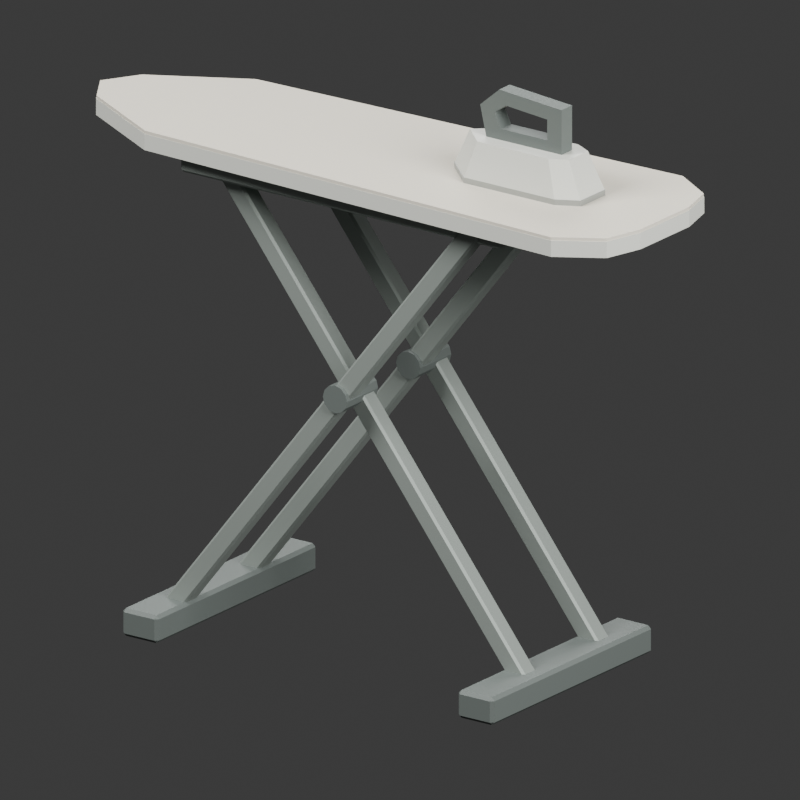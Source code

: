 # Source: source.blend  (saved by Blender 4.3.34; exported with 4.5.12 LTS)
import bpy
from mathutils import Matrix  # noqa: F401  (used for matrix-valued properties, if any)

bpy.ops.wm.read_factory_settings(use_empty=True)
scene = bpy.context.scene
scene.name = 'Scene'

# ---- collections
col_collection = bpy.data.collections.new('Collection'); scene.collection.children.link(col_collection)

# ---- materials (node trees are filled in below, after node groups)
mat_warm_pale_iron_shell = bpy.data.materials.new('Warm pale iron shell')
mat_warm_pale_iron_shell.diffuse_color = (0.64, 0.65, 0.59, 1.0)
mat_plain_warm_cloth_cover = bpy.data.materials.new('Plain warm cloth cover')
mat_plain_warm_cloth_cover.diffuse_color = (0.68, 0.64, 0.54, 1.0)
mat_iron_sole_metal = bpy.data.materials.new('Iron sole metal')
mat_iron_sole_metal.diffuse_color = (0.38, 0.4, 0.39, 1.0)
mat_dark_handle_and_feet = bpy.data.materials.new('Dark handle and feet')
mat_dark_handle_and_feet.diffuse_color = (0.12, 0.14, 0.13, 1.0)
mat_muted_structural_steel = bpy.data.materials.new('Muted structural steel')
mat_muted_structural_steel.diffuse_color = (0.32, 0.36, 0.33, 1.0)

# ---- material node trees
mat_warm_pale_iron_shell.use_nodes = True; mat_warm_pale_iron_shell.node_tree.nodes.clear()
_N = mat_warm_pale_iron_shell.node_tree.nodes; _L = mat_warm_pale_iron_shell.node_tree.links
n0 = _N.new('ShaderNodeBsdfPrincipled'); n0.name = 'Principled BSDF'; n0.location = (10, 300)
n0.inputs[0].default_value = (0.64, 0.65, 0.59, 1.0)
n0.inputs[2].default_value = 0.52
n1 = _N.new('ShaderNodeOutputMaterial'); n1.name = 'Material Output'; n1.location = (300, 300)
_L.new(n0.outputs[0], n1.inputs[0])
n1.is_active_output = True
mat_plain_warm_cloth_cover.use_nodes = True; mat_plain_warm_cloth_cover.node_tree.nodes.clear()
_N = mat_plain_warm_cloth_cover.node_tree.nodes; _L = mat_plain_warm_cloth_cover.node_tree.links
n0 = _N.new('ShaderNodeBsdfPrincipled'); n0.name = 'Principled BSDF'; n0.location = (10, 300)
n0.inputs[0].default_value = (0.68, 0.64, 0.54, 1.0)
n0.inputs[2].default_value = 0.9
n1 = _N.new('ShaderNodeOutputMaterial'); n1.name = 'Material Output'; n1.location = (300, 300)
_L.new(n0.outputs[0], n1.inputs[0])
n1.is_active_output = True
mat_iron_sole_metal.use_nodes = True; mat_iron_sole_metal.node_tree.nodes.clear()
_N = mat_iron_sole_metal.node_tree.nodes; _L = mat_iron_sole_metal.node_tree.links
n0 = _N.new('ShaderNodeBsdfPrincipled'); n0.name = 'Principled BSDF'; n0.location = (10, 300)
n0.inputs[0].default_value = (0.38, 0.4, 0.39, 1.0)
n0.inputs[1].default_value = 0.65
n0.inputs[2].default_value = 0.3
n1 = _N.new('ShaderNodeOutputMaterial'); n1.name = 'Material Output'; n1.location = (300, 300)
_L.new(n0.outputs[0], n1.inputs[0])
n1.is_active_output = True
mat_dark_handle_and_feet.use_nodes = True; mat_dark_handle_and_feet.node_tree.nodes.clear()
_N = mat_dark_handle_and_feet.node_tree.nodes; _L = mat_dark_handle_and_feet.node_tree.links
n0 = _N.new('ShaderNodeBsdfPrincipled'); n0.name = 'Principled BSDF'; n0.location = (10, 300)
n0.inputs[0].default_value = (0.12, 0.14, 0.13, 1.0)
n0.inputs[2].default_value = 0.65
n1 = _N.new('ShaderNodeOutputMaterial'); n1.name = 'Material Output'; n1.location = (300, 300)
_L.new(n0.outputs[0], n1.inputs[0])
n1.is_active_output = True
mat_muted_structural_steel.use_nodes = True; mat_muted_structural_steel.node_tree.nodes.clear()
_N = mat_muted_structural_steel.node_tree.nodes; _L = mat_muted_structural_steel.node_tree.links
n0 = _N.new('ShaderNodeBsdfPrincipled'); n0.name = 'Principled BSDF'; n0.location = (10, 300)
n0.inputs[0].default_value = (0.32, 0.36, 0.33, 1.0)
n0.inputs[1].default_value = 0.35
n0.inputs[2].default_value = 0.52
n1 = _N.new('ShaderNodeOutputMaterial'); n1.name = 'Material Output'; n1.location = (300, 300)
_L.new(n0.outputs[0], n1.inputs[0])
n1.is_active_output = True

# ---- world
world_world = bpy.data.worlds.new('World'); scene.world = world_world
world_world.use_nodes = True; world_world.node_tree.nodes.clear()
_N = world_world.node_tree.nodes; _L = world_world.node_tree.links
n0 = _N.new('ShaderNodeOutputWorld'); n0.name = 'World Output'; n0.location = (300, 300)
n1 = _N.new('ShaderNodeBackground'); n1.name = 'Background'; n1.location = (10, 300)
n1.inputs[0].default_value = (0.05088, 0.05088, 0.05088, 1.0)
_L.new(n1.outputs[0], n0.inputs[0])
n0.is_active_output = True
world_world.color = (0.3, 0.3, 0.3)
world_world.sun_shadow_jitter_overblur = 0.0

# ---- cameras
cam_camera_001 = bpy.data.cameras.new('Camera.001')
cam_camera_001.type = 'ORTHO'
cam_camera_001.ortho_scale = 1.35

# ---- lights
light_area = bpy.data.lights.new('Area', 'AREA')
light_area.energy = 700.0
light_area.shape = 'DISK'
light_area.size = 4.0
light_area.size_y = 1.0
light_area_001 = bpy.data.lights.new('Area.001', 'AREA')
light_area_001.energy = 350.0
light_area_001.shape = 'DISK'
light_area_001.size = 3.0
light_area_001.size_y = 1.0
light_area_002 = bpy.data.lights.new('Area.002', 'AREA')
light_area_002.energy = 300.0
light_area_002.shape = 'DISK'
light_area_002.size = 4.0
light_area_002.size_y = 1.0

# ---- meshes
me_continuous_tapered_ironing_deck = bpy.data.meshes.new('Continuous tapered ironing deck')
me_continuous_tapered_ironing_deck.from_pydata([(-0.6, 0.0, 0.85), (-0.56, -0.065, 0.85), (-0.39, -0.16, 0.85), (0.48, -0.19, 0.85), (0.56, -0.14, 0.85), (0.58, -0.07, 0.85), (0.58, 0.07, 0.85), (0.56, 0.14, 0.85), (0.48, 0.19, 0.85), (-0.39, 0.16, 0.85), (-0.56, 0.065, 0.85), (-0.6, 0.0, 0.879), (-0.56, -0.065, 0.879), (-0.39, -0.16, 0.879), (0.48, -0.19, 0.879), (0.56, -0.14, 0.879), (0.58, -0.07, 0.879), (0.58, 0.07, 0.879), (0.56, 0.14, 0.879), (0.48, 0.19, 0.879), (-0.39, 0.16, 0.879), (-0.56, 0.065, 0.879)], [], [(10, 9, 8, 7, 6, 5, 4, 3, 2, 1, 0), (11, 12, 13, 14, 15, 16, 17, 18, 19, 20, 21), (0, 1, 12, 11), (1, 2, 13, 12), (2, 3, 14, 13), (3, 4, 15, 14), (4, 5, 16, 15), (5, 6, 17, 16), (6, 7, 18, 17), (7, 8, 19, 18), (8, 9, 20, 19), (9, 10, 21, 20), (10, 0, 11, 21)])
me_continuous_tapered_ironing_deck.materials.append(mat_warm_pale_iron_shell)
me_continuous_tapered_ironing_deck.update()
me_thin_fixed_cloth_cover = bpy.data.meshes.new('Thin fixed cloth cover')
me_thin_fixed_cloth_cover.from_pydata([(-0.5988, 0.0, 0.876), (-0.5589, -0.06487, 0.876), (-0.3892, -0.1597, 0.876), (0.479, -0.1896, 0.876), (0.5589, -0.1397, 0.876), (0.5788, -0.06986, 0.876), (0.5788, 0.06986, 0.876), (0.5589, 0.1397, 0.876), (0.479, 0.1896, 0.876), (-0.3892, 0.1597, 0.876), (-0.5589, 0.06487, 0.876), (-0.5988, 0.0, 0.885), (-0.5589, -0.06487, 0.885), (-0.3892, -0.1597, 0.885), (0.479, -0.1896, 0.885), (0.5589, -0.1397, 0.885), (0.5788, -0.06986, 0.885), (0.5788, 0.06986, 0.885), (0.5589, 0.1397, 0.885), (0.479, 0.1896, 0.885), (-0.3892, 0.1597, 0.885), (-0.5589, 0.06487, 0.885)], [], [(10, 9, 8, 7, 6, 5, 4, 3, 2, 1, 0), (11, 12, 13, 14, 15, 16, 17, 18, 19, 20, 21), (0, 1, 12, 11), (1, 2, 13, 12), (2, 3, 14, 13), (3, 4, 15, 14), (4, 5, 16, 15), (5, 6, 17, 16), (6, 7, 18, 17), (7, 8, 19, 18), (8, 9, 20, 19), (9, 10, 21, 20), (10, 0, 11, 21)])
me_thin_fixed_cloth_cover.materials.append(mat_plain_warm_cloth_cover)
me_thin_fixed_cloth_cover.update()
me_iron_sole_plate = bpy.data.meshes.new('Iron sole plate')
me_iron_sole_plate.from_pydata([(0.14, 0.0, 0.885), (0.2, -0.056, 0.885), (0.39, -0.056, 0.885), (0.43, -0.035, 0.885), (0.43, 0.035, 0.885), (0.39, 0.056, 0.885), (0.2, 0.056, 0.885), (0.14, 0.0, 0.895), (0.2, -0.056, 0.895), (0.39, -0.056, 0.895), (0.43, -0.035, 0.895), (0.43, 0.035, 0.895), (0.39, 0.056, 0.895), (0.2, 0.056, 0.895)], [], [(6, 5, 4, 3, 2, 1, 0), (7, 8, 9, 10, 11, 12, 13), (0, 1, 8, 7), (1, 2, 9, 8), (2, 3, 10, 9), (3, 4, 11, 10), (4, 5, 12, 11), (5, 6, 13, 12), (6, 0, 7, 13)])
me_iron_sole_plate.materials.append(mat_iron_sole_metal)
me_iron_sole_plate.update()
me_tapered_iron_shell = bpy.data.meshes.new('Tapered iron shell')
me_tapered_iron_shell.from_pydata([(0.14, 0.0, 0.892), (0.2, -0.056, 0.892), (0.39, -0.056, 0.892), (0.43, -0.035, 0.892), (0.43, 0.035, 0.892), (0.39, 0.056, 0.892), (0.2, 0.056, 0.892), (0.173, 0.0, 0.96), (0.2198, -0.04368, 0.96), (0.368, -0.04368, 0.96), (0.3992, -0.0273, 0.96), (0.3992, 0.0273, 0.96), (0.368, 0.04368, 0.96), (0.2198, 0.04368, 0.96)], [], [(6, 5, 4, 3, 2, 1, 0), (7, 8, 9, 10, 11, 12, 13), (0, 1, 8, 7), (1, 2, 9, 8), (2, 3, 10, 9), (3, 4, 11, 10), (4, 5, 12, 11), (5, 6, 13, 12), (6, 0, 7, 13)])
me_tapered_iron_shell.materials.append(mat_warm_pale_iron_shell)
me_tapered_iron_shell.update()
me_iron_handle_with_true_through_opening = bpy.data.meshes.new('Iron handle with true through opening')
me_iron_handle_with_true_through_opening.from_pydata([(0.22, -0.015, 0.95), (0.375, -0.015, 0.95), (0.375, -0.015, 1.04), (0.245, -0.015, 1.05), (0.205, -0.015, 1.015), (0.22, 0.015, 0.95), (0.375, 0.015, 0.95), (0.375, 0.015, 1.04), (0.245, 0.015, 1.05), (0.205, 0.015, 1.015), (0.248, 0.015, 0.98), (0.345, 0.015, 0.98), (0.345, 0.015, 1.017), (0.259, 0.015, 1.024), (0.235, 0.015, 1.007), (0.248, -0.015, 0.98), (0.345, -0.015, 0.98), (0.345, -0.015, 1.017), (0.259, -0.015, 1.024), (0.235, -0.015, 1.007)], [], [(0, 5, 6, 1), (1, 6, 7, 2), (2, 7, 8, 3), (3, 8, 9, 4), (4, 9, 5, 0), (5, 10, 11, 6), (6, 11, 12, 7), (7, 12, 13, 8), (8, 13, 14, 9), (9, 14, 10, 5), (10, 15, 16, 11), (11, 16, 17, 12), (12, 17, 18, 13), (13, 18, 19, 14), (14, 19, 15, 10), (15, 0, 1, 16), (16, 1, 2, 17), (17, 2, 3, 18), (18, 3, 4, 19), (19, 4, 0, 15)])
me_iron_handle_with_true_through_opening.materials.append(mat_dark_handle_and_feet)
me_iron_handle_with_true_through_opening.update()
me_cube_001 = bpy.data.meshes.new('Cube.001')
me_cube_001.from_pydata([(-0.0315, -0.224, -0.025), (-0.0315, -0.23, -0.019), (-0.0375, -0.224, -0.019), (-0.0315, -0.23, 0.019), (-0.0315, -0.224, 0.025), (-0.0375, -0.224, 0.019), (-0.0315, 0.224, -0.025), (-0.0375, 0.224, -0.019), (-0.0315, 0.23, -0.019), (-0.0315, 0.224, 0.025), (-0.0315, 0.23, 0.019), (-0.0375, 0.224, 0.019), (0.0315, -0.224, -0.025), (0.0375, -0.224, -0.019), (0.0315, -0.23, -0.019), (0.0315, -0.224, 0.025), (0.0315, -0.23, 0.019), (0.0375, -0.224, 0.019), (0.0315, 0.224, -0.025), (0.0315, 0.23, -0.019), (0.0375, 0.224, -0.019), (0.0315, 0.224, 0.025), (0.0375, 0.224, 0.019), (0.0315, 0.23, 0.019)], [], [(14, 16, 3, 1), (20, 22, 17, 13), (21, 9, 4, 15), (2, 5, 11, 7), (8, 10, 23, 19), (0, 1, 2), (3, 4, 5), (6, 7, 8), (9, 10, 11), (12, 13, 14), (15, 16, 17), (18, 19, 20), (21, 22, 23), (6, 0, 2, 7), (1, 3, 5, 2), (4, 9, 11, 5), (10, 8, 7, 11), (18, 6, 8, 19), (9, 21, 23, 10), (22, 20, 19, 23), (12, 18, 20, 13), (21, 15, 17, 22), (16, 14, 13, 17), (0, 12, 14, 1), (15, 4, 3, 16), (6, 18, 12, 0)])
_uv = me_cube_001.uv_layers.new(name='UVMap')
_uv.uv.foreach_set('vector', [0.405, 0.77, 0.595, 0.77, 0.595, 0.98, 0.405, 0.98, 0.405, 0.5033, 0.595, 0.5033, 0.595, 0.7467, 0.405, 0.7467, 0.645, 0.5033, 0.855, 0.5033, 0.855, 0.7467, 0.645, 0.7467, 0.405, 0.003261, 0.595, 0.003261, 0.595, 0.2467, 0.405, 0.2467, 0.405, 0.27, 0.595, 0.27, 0.595, 0.48, 0.405, 0.48, 0.145, 0.7467, 0.145, 0.75, 0.125, 0.7467, 0.595, 0.98, 0.625, 0.98, 0.595, 1.0, 0.145, 0.5033, 0.125, 0.5033, 0.145, 0.5, 0.625, 0.27, 0.595, 0.27, 0.595, 0.25, 0.355, 0.7467, 0.375, 0.7467, 0.355, 0.75, 0.625, 0.77, 0.595, 0.77, 0.595, 0.75, 0.355, 0.5033, 0.355, 0.5, 0.375, 0.5033, 0.625, 0.5033, 0.595, 0.5033, 0.595, 0.5, 0.145, 0.5033, 0.145, 0.7467, 0.125, 0.7467, 0.125, 0.5033, 0.405, 0.0, 0.595, 0.0, 0.595, 0.003261, 0.405, 0.003261, 0.625, 0.003261, 0.625, 0.2467, 0.595, 0.2467, 0.595, 0.003261, 0.595, 0.27, 0.405, 0.27, 0.405, 0.2467, 0.595, 0.2467, 0.355, 0.5033, 0.145, 0.5033, 0.145, 0.5, 0.355, 0.5, 0.625, 0.27, 0.625, 0.48, 0.595, 0.48, 0.595, 0.27, 0.595, 0.5033, 0.405, 0.5033, 0.405, 0.48, 0.595, 0.48, 0.355, 0.7467, 0.355, 0.5033, 0.405, 0.5033, 0.405, 0.7467, 0.645, 0.5033, 0.645, 0.7467, 0.595, 0.7467, 0.595, 0.5033, 0.595, 0.77, 0.405, 0.77, 0.405, 0.7467, 0.595, 0.7467, 0.145, 0.7467, 0.355, 0.7467, 0.355, 0.75, 0.145, 0.75, 0.625, 0.77, 0.625, 0.98, 0.595, 0.98, 0.595, 0.77, 0.145, 0.5033, 0.355, 0.5033, 0.355, 0.7467, 0.145, 0.7467])
me_cube_001.materials.append(mat_dark_handle_and_feet)
me_cube_001.update()
me_cube_002 = bpy.data.meshes.new('Cube.002')
me_cube_002.from_pydata([(-0.0315, -0.224, -0.025), (-0.0315, -0.23, -0.019), (-0.0375, -0.224, -0.019), (-0.0315, -0.23, 0.019), (-0.0315, -0.224, 0.025), (-0.0375, -0.224, 0.019), (-0.0315, 0.224, -0.025), (-0.0375, 0.224, -0.019), (-0.0315, 0.23, -0.019), (-0.0315, 0.224, 0.025), (-0.0315, 0.23, 0.019), (-0.0375, 0.224, 0.019), (0.0315, -0.224, -0.025), (0.0375, -0.224, -0.019), (0.0315, -0.23, -0.019), (0.0315, -0.224, 0.025), (0.0315, -0.23, 0.019), (0.0375, -0.224, 0.019), (0.0315, 0.224, -0.025), (0.0315, 0.23, -0.019), (0.0375, 0.224, -0.019), (0.0315, 0.224, 0.025), (0.0375, 0.224, 0.019), (0.0315, 0.23, 0.019)], [], [(14, 16, 3, 1), (20, 22, 17, 13), (21, 9, 4, 15), (2, 5, 11, 7), (8, 10, 23, 19), (0, 1, 2), (3, 4, 5), (6, 7, 8), (9, 10, 11), (12, 13, 14), (15, 16, 17), (18, 19, 20), (21, 22, 23), (6, 0, 2, 7), (1, 3, 5, 2), (4, 9, 11, 5), (10, 8, 7, 11), (18, 6, 8, 19), (9, 21, 23, 10), (22, 20, 19, 23), (12, 18, 20, 13), (21, 15, 17, 22), (16, 14, 13, 17), (0, 12, 14, 1), (15, 4, 3, 16), (6, 18, 12, 0)])
_uv = me_cube_002.uv_layers.new(name='UVMap')
_uv.uv.foreach_set('vector', [0.405, 0.77, 0.595, 0.77, 0.595, 0.98, 0.405, 0.98, 0.405, 0.5033, 0.595, 0.5033, 0.595, 0.7467, 0.405, 0.7467, 0.645, 0.5033, 0.855, 0.5033, 0.855, 0.7467, 0.645, 0.7467, 0.405, 0.003261, 0.595, 0.003261, 0.595, 0.2467, 0.405, 0.2467, 0.405, 0.27, 0.595, 0.27, 0.595, 0.48, 0.405, 0.48, 0.145, 0.7467, 0.145, 0.75, 0.125, 0.7467, 0.595, 0.98, 0.625, 0.98, 0.595, 1.0, 0.145, 0.5033, 0.125, 0.5033, 0.145, 0.5, 0.625, 0.27, 0.595, 0.27, 0.595, 0.25, 0.355, 0.7467, 0.375, 0.7467, 0.355, 0.75, 0.625, 0.77, 0.595, 0.77, 0.595, 0.75, 0.355, 0.5033, 0.355, 0.5, 0.375, 0.5033, 0.625, 0.5033, 0.595, 0.5033, 0.595, 0.5, 0.145, 0.5033, 0.145, 0.7467, 0.125, 0.7467, 0.125, 0.5033, 0.405, 0.0, 0.595, 0.0, 0.595, 0.003261, 0.405, 0.003261, 0.625, 0.003261, 0.625, 0.2467, 0.595, 0.2467, 0.595, 0.003261, 0.595, 0.27, 0.405, 0.27, 0.405, 0.2467, 0.595, 0.2467, 0.355, 0.5033, 0.145, 0.5033, 0.145, 0.5, 0.355, 0.5, 0.625, 0.27, 0.625, 0.48, 0.595, 0.48, 0.595, 0.27, 0.595, 0.5033, 0.405, 0.5033, 0.405, 0.48, 0.595, 0.48, 0.355, 0.7467, 0.355, 0.5033, 0.405, 0.5033, 0.405, 0.7467, 0.645, 0.5033, 0.645, 0.7467, 0.595, 0.7467, 0.595, 0.5033, 0.595, 0.77, 0.405, 0.77, 0.405, 0.7467, 0.595, 0.7467, 0.145, 0.7467, 0.355, 0.7467, 0.355, 0.75, 0.145, 0.75, 0.625, 0.77, 0.625, 0.98, 0.595, 0.98, 0.595, 0.77, 0.145, 0.5033, 0.355, 0.5033, 0.355, 0.7467, 0.145, 0.7467])
me_cube_002.materials.append(mat_dark_handle_and_feet)
me_cube_002.update()
me_cube_003 = bpy.data.meshes.new('Cube.003')
me_cube_003.from_pydata([(-0.3044, -0.0135, -0.4108), (-0.2988, -0.0135, -0.4101), (-0.3019, -0.0175, -0.4077), (0.3263, -0.0135, 0.3886), (0.3256, -0.0135, 0.3942), (0.3232, -0.0175, 0.391), (-0.3256, -0.0135, -0.3942), (-0.3232, -0.0175, -0.391), (-0.3263, -0.0135, -0.3886), (0.3044, -0.0135, 0.4108), (0.2988, -0.0135, 0.4101), (0.3019, -0.0175, 0.4077), (-0.3044, 0.0135, -0.4108), (-0.3019, 0.0175, -0.4077), (-0.2988, 0.0135, -0.4101), (0.3256, 0.0135, 0.3942), (0.3263, 0.0135, 0.3886), (0.3232, 0.0175, 0.391), (-0.3256, 0.0135, -0.3942), (-0.3263, 0.0135, -0.3886), (-0.3232, 0.0175, -0.391), (0.3044, 0.0135, 0.4108), (0.3019, 0.0175, 0.4077), (0.2988, 0.0135, 0.4101)], [], [(14, 16, 3, 1), (20, 22, 17, 13), (21, 9, 4, 15), (2, 5, 11, 7), (8, 10, 23, 19), (0, 1, 2), (3, 4, 5), (6, 7, 8), (9, 10, 11), (12, 13, 14), (15, 16, 17), (18, 19, 20), (21, 22, 23), (6, 0, 2, 7), (1, 3, 5, 2), (4, 9, 11, 5), (10, 8, 7, 11), (18, 6, 8, 19), (9, 21, 23, 10), (22, 20, 19, 23), (12, 18, 20, 13), (21, 15, 17, 22), (16, 14, 13, 17), (0, 12, 14, 1), (15, 4, 3, 16), (6, 18, 12, 0)])
_uv = me_cube_003.uv_layers.new(name='UVMap')
_uv.uv.foreach_set('vector', [0.376, 0.7786, 0.624, 0.7786, 0.624, 0.9714, 0.376, 0.9714, 0.376, 0.5286, 0.624, 0.5286, 0.624, 0.7214, 0.376, 0.7214, 0.6536, 0.5286, 0.8464, 0.5286, 0.8464, 0.7214, 0.6536, 0.7214, 0.376, 0.02857, 0.624, 0.02857, 0.624, 0.2214, 0.376, 0.2214, 0.376, 0.2786, 0.624, 0.2786, 0.624, 0.4714, 0.376, 0.4714, 0.1536, 0.7214, 0.1536, 0.75, 0.125, 0.7214, 0.624, 0.9714, 0.625, 0.9714, 0.624, 1.0, 0.1536, 0.5286, 0.125, 0.5286, 0.1536, 0.5, 0.625, 0.2786, 0.624, 0.2786, 0.624, 0.25, 0.3464, 0.7214, 0.375, 0.7214, 0.3464, 0.75, 0.625, 0.7786, 0.624, 0.7786, 0.624, 0.75, 0.3464, 0.5286, 0.3464, 0.5, 0.375, 0.5286, 0.625, 0.5286, 0.624, 0.5286, 0.624, 0.5, 0.1536, 0.5286, 0.1536, 0.7214, 0.125, 0.7214, 0.125, 0.5286, 0.376, 0.0, 0.624, 0.0, 0.624, 0.02857, 0.376, 0.02857, 0.625, 0.02857, 0.625, 0.2214, 0.624, 0.2214, 0.624, 0.02857, 0.624, 0.2786, 0.376, 0.2786, 0.376, 0.2214, 0.624, 0.2214, 0.3464, 0.5286, 0.1536, 0.5286, 0.1536, 0.5, 0.3464, 0.5, 0.625, 0.2786, 0.625, 0.4714, 0.624, 0.4714, 0.624, 0.2786, 0.624, 0.5286, 0.376, 0.5286, 0.376, 0.4714, 0.624, 0.4714, 0.3464, 0.7214, 0.3464, 0.5286, 0.376, 0.5286, 0.376, 0.7214, 0.6536, 0.5286, 0.6536, 0.7214, 0.624, 0.7214, 0.624, 0.5286, 0.624, 0.7786, 0.376, 0.7786, 0.376, 0.7214, 0.624, 0.7214, 0.1536, 0.7214, 0.3464, 0.7214, 0.3464, 0.75, 0.1536, 0.75, 0.625, 0.7786, 0.625, 0.9714, 0.624, 0.9714, 0.624, 0.7786, 0.1536, 0.5286, 0.3464, 0.5286, 0.3464, 0.7214, 0.1536, 0.7214])
me_cube_003.materials.append(mat_muted_structural_steel)
me_cube_003.update()
me_cube_004 = bpy.data.meshes.new('Cube.004')
me_cube_004.from_pydata([(0.3044, 0.0135, -0.4108), (0.2988, 0.0135, -0.4101), (0.3019, 0.0175, -0.4077), (-0.3263, 0.0135, 0.3886), (-0.3256, 0.0135, 0.3942), (-0.3232, 0.0175, 0.391), (0.3256, 0.0135, -0.3942), (0.3232, 0.0175, -0.391), (0.3263, 0.0135, -0.3886), (-0.3044, 0.0135, 0.4108), (-0.2988, 0.0135, 0.4101), (-0.3019, 0.0175, 0.4077), (0.3044, -0.0135, -0.4108), (0.3019, -0.0175, -0.4077), (0.2988, -0.0135, -0.4101), (-0.3256, -0.0135, 0.3942), (-0.3263, -0.0135, 0.3886), (-0.3232, -0.0175, 0.391), (0.3256, -0.0135, -0.3942), (0.3263, -0.0135, -0.3886), (0.3232, -0.0175, -0.391), (-0.3044, -0.0135, 0.4108), (-0.3019, -0.0175, 0.4077), (-0.2988, -0.0135, 0.4101)], [], [(14, 16, 3, 1), (20, 22, 17, 13), (21, 9, 4, 15), (2, 5, 11, 7), (8, 10, 23, 19), (0, 1, 2), (3, 4, 5), (6, 7, 8), (9, 10, 11), (12, 13, 14), (15, 16, 17), (18, 19, 20), (21, 22, 23), (6, 0, 2, 7), (1, 3, 5, 2), (4, 9, 11, 5), (10, 8, 7, 11), (18, 6, 8, 19), (9, 21, 23, 10), (22, 20, 19, 23), (12, 18, 20, 13), (21, 15, 17, 22), (16, 14, 13, 17), (0, 12, 14, 1), (15, 4, 3, 16), (6, 18, 12, 0)])
_uv = me_cube_004.uv_layers.new(name='UVMap')
_uv.uv.foreach_set('vector', [0.376, 0.7786, 0.624, 0.7786, 0.624, 0.9714, 0.376, 0.9714, 0.376, 0.5286, 0.624, 0.5286, 0.624, 0.7214, 0.376, 0.7214, 0.6536, 0.5286, 0.8464, 0.5286, 0.8464, 0.7214, 0.6536, 0.7214, 0.376, 0.02857, 0.624, 0.02857, 0.624, 0.2214, 0.376, 0.2214, 0.376, 0.2786, 0.624, 0.2786, 0.624, 0.4714, 0.376, 0.4714, 0.1536, 0.7214, 0.1536, 0.75, 0.125, 0.7214, 0.624, 0.9714, 0.625, 0.9714, 0.624, 1.0, 0.1536, 0.5286, 0.125, 0.5286, 0.1536, 0.5, 0.625, 0.2786, 0.624, 0.2786, 0.624, 0.25, 0.3464, 0.7214, 0.375, 0.7214, 0.3464, 0.75, 0.625, 0.7786, 0.624, 0.7786, 0.624, 0.75, 0.3464, 0.5286, 0.3464, 0.5, 0.375, 0.5286, 0.625, 0.5286, 0.624, 0.5286, 0.624, 0.5, 0.1536, 0.5286, 0.1536, 0.7214, 0.125, 0.7214, 0.125, 0.5286, 0.376, 0.0, 0.624, 0.0, 0.624, 0.02857, 0.376, 0.02857, 0.625, 0.02857, 0.625, 0.2214, 0.624, 0.2214, 0.624, 0.02857, 0.624, 0.2786, 0.376, 0.2786, 0.376, 0.2214, 0.624, 0.2214, 0.3464, 0.5286, 0.1536, 0.5286, 0.1536, 0.5, 0.3464, 0.5, 0.625, 0.2786, 0.625, 0.4714, 0.624, 0.4714, 0.624, 0.2786, 0.624, 0.5286, 0.376, 0.5286, 0.376, 0.4714, 0.624, 0.4714, 0.3464, 0.7214, 0.3464, 0.5286, 0.376, 0.5286, 0.376, 0.7214, 0.6536, 0.5286, 0.6536, 0.7214, 0.624, 0.7214, 0.624, 0.5286, 0.624, 0.7786, 0.376, 0.7786, 0.376, 0.7214, 0.624, 0.7214, 0.1536, 0.7214, 0.3464, 0.7214, 0.3464, 0.75, 0.1536, 0.75, 0.625, 0.7786, 0.625, 0.9714, 0.624, 0.9714, 0.624, 0.7786, 0.1536, 0.5286, 0.3464, 0.5286, 0.3464, 0.7214, 0.1536, 0.7214])
me_cube_004.materials.append(mat_muted_structural_steel)
me_cube_004.update()
me_cube_005 = bpy.data.meshes.new('Cube.005')
me_cube_005.from_pydata([(-0.3044, -0.0135, -0.4108), (-0.2988, -0.0135, -0.4101), (-0.3019, -0.0175, -0.4077), (0.3263, -0.0135, 0.3886), (0.3256, -0.0135, 0.3942), (0.3232, -0.0175, 0.391), (-0.3256, -0.0135, -0.3942), (-0.3232, -0.0175, -0.391), (-0.3263, -0.0135, -0.3886), (0.3044, -0.0135, 0.4108), (0.2988, -0.0135, 0.4101), (0.3019, -0.0175, 0.4077), (-0.3044, 0.0135, -0.4108), (-0.3019, 0.0175, -0.4077), (-0.2988, 0.0135, -0.4101), (0.3256, 0.0135, 0.3942), (0.3263, 0.0135, 0.3886), (0.3232, 0.0175, 0.391), (-0.3256, 0.0135, -0.3942), (-0.3263, 0.0135, -0.3886), (-0.3232, 0.0175, -0.391), (0.3044, 0.0135, 0.4108), (0.3019, 0.0175, 0.4077), (0.2988, 0.0135, 0.4101)], [], [(14, 16, 3, 1), (20, 22, 17, 13), (21, 9, 4, 15), (2, 5, 11, 7), (8, 10, 23, 19), (0, 1, 2), (3, 4, 5), (6, 7, 8), (9, 10, 11), (12, 13, 14), (15, 16, 17), (18, 19, 20), (21, 22, 23), (6, 0, 2, 7), (1, 3, 5, 2), (4, 9, 11, 5), (10, 8, 7, 11), (18, 6, 8, 19), (9, 21, 23, 10), (22, 20, 19, 23), (12, 18, 20, 13), (21, 15, 17, 22), (16, 14, 13, 17), (0, 12, 14, 1), (15, 4, 3, 16), (6, 18, 12, 0)])
_uv = me_cube_005.uv_layers.new(name='UVMap')
_uv.uv.foreach_set('vector', [0.376, 0.7786, 0.624, 0.7786, 0.624, 0.9714, 0.376, 0.9714, 0.376, 0.5286, 0.624, 0.5286, 0.624, 0.7214, 0.376, 0.7214, 0.6536, 0.5286, 0.8464, 0.5286, 0.8464, 0.7214, 0.6536, 0.7214, 0.376, 0.02857, 0.624, 0.02857, 0.624, 0.2214, 0.376, 0.2214, 0.376, 0.2786, 0.624, 0.2786, 0.624, 0.4714, 0.376, 0.4714, 0.1536, 0.7214, 0.1536, 0.75, 0.125, 0.7214, 0.624, 0.9714, 0.625, 0.9714, 0.624, 1.0, 0.1536, 0.5286, 0.125, 0.5286, 0.1536, 0.5, 0.625, 0.2786, 0.624, 0.2786, 0.624, 0.25, 0.3464, 0.7214, 0.375, 0.7214, 0.3464, 0.75, 0.625, 0.7786, 0.624, 0.7786, 0.624, 0.75, 0.3464, 0.5286, 0.3464, 0.5, 0.375, 0.5286, 0.625, 0.5286, 0.624, 0.5286, 0.624, 0.5, 0.1536, 0.5286, 0.1536, 0.7214, 0.125, 0.7214, 0.125, 0.5286, 0.376, 0.0, 0.624, 0.0, 0.624, 0.02857, 0.376, 0.02857, 0.625, 0.02857, 0.625, 0.2214, 0.624, 0.2214, 0.624, 0.02857, 0.624, 0.2786, 0.376, 0.2786, 0.376, 0.2214, 0.624, 0.2214, 0.3464, 0.5286, 0.1536, 0.5286, 0.1536, 0.5, 0.3464, 0.5, 0.625, 0.2786, 0.625, 0.4714, 0.624, 0.4714, 0.624, 0.2786, 0.624, 0.5286, 0.376, 0.5286, 0.376, 0.4714, 0.624, 0.4714, 0.3464, 0.7214, 0.3464, 0.5286, 0.376, 0.5286, 0.376, 0.7214, 0.6536, 0.5286, 0.6536, 0.7214, 0.624, 0.7214, 0.624, 0.5286, 0.624, 0.7786, 0.376, 0.7786, 0.376, 0.7214, 0.624, 0.7214, 0.1536, 0.7214, 0.3464, 0.7214, 0.3464, 0.75, 0.1536, 0.75, 0.625, 0.7786, 0.625, 0.9714, 0.624, 0.9714, 0.624, 0.7786, 0.1536, 0.5286, 0.3464, 0.5286, 0.3464, 0.7214, 0.1536, 0.7214])
me_cube_005.materials.append(mat_muted_structural_steel)
me_cube_005.update()
me_cube_006 = bpy.data.meshes.new('Cube.006')
me_cube_006.from_pydata([(0.3044, 0.0135, -0.4108), (0.2988, 0.0135, -0.4101), (0.3019, 0.0175, -0.4077), (-0.3263, 0.0135, 0.3886), (-0.3256, 0.0135, 0.3942), (-0.3232, 0.0175, 0.391), (0.3256, 0.0135, -0.3942), (0.3232, 0.0175, -0.391), (0.3263, 0.0135, -0.3886), (-0.3044, 0.0135, 0.4108), (-0.2988, 0.0135, 0.4101), (-0.3019, 0.0175, 0.4077), (0.3044, -0.0135, -0.4108), (0.3019, -0.0175, -0.4077), (0.2988, -0.0135, -0.4101), (-0.3256, -0.0135, 0.3942), (-0.3263, -0.0135, 0.3886), (-0.3232, -0.0175, 0.391), (0.3256, -0.0135, -0.3942), (0.3263, -0.0135, -0.3886), (0.3232, -0.0175, -0.391), (-0.3044, -0.0135, 0.4108), (-0.3019, -0.0175, 0.4077), (-0.2988, -0.0135, 0.4101)], [], [(14, 16, 3, 1), (20, 22, 17, 13), (21, 9, 4, 15), (2, 5, 11, 7), (8, 10, 23, 19), (0, 1, 2), (3, 4, 5), (6, 7, 8), (9, 10, 11), (12, 13, 14), (15, 16, 17), (18, 19, 20), (21, 22, 23), (6, 0, 2, 7), (1, 3, 5, 2), (4, 9, 11, 5), (10, 8, 7, 11), (18, 6, 8, 19), (9, 21, 23, 10), (22, 20, 19, 23), (12, 18, 20, 13), (21, 15, 17, 22), (16, 14, 13, 17), (0, 12, 14, 1), (15, 4, 3, 16), (6, 18, 12, 0)])
_uv = me_cube_006.uv_layers.new(name='UVMap')
_uv.uv.foreach_set('vector', [0.376, 0.7786, 0.624, 0.7786, 0.624, 0.9714, 0.376, 0.9714, 0.376, 0.5286, 0.624, 0.5286, 0.624, 0.7214, 0.376, 0.7214, 0.6536, 0.5286, 0.8464, 0.5286, 0.8464, 0.7214, 0.6536, 0.7214, 0.376, 0.02857, 0.624, 0.02857, 0.624, 0.2214, 0.376, 0.2214, 0.376, 0.2786, 0.624, 0.2786, 0.624, 0.4714, 0.376, 0.4714, 0.1536, 0.7214, 0.1536, 0.75, 0.125, 0.7214, 0.624, 0.9714, 0.625, 0.9714, 0.624, 1.0, 0.1536, 0.5286, 0.125, 0.5286, 0.1536, 0.5, 0.625, 0.2786, 0.624, 0.2786, 0.624, 0.25, 0.3464, 0.7214, 0.375, 0.7214, 0.3464, 0.75, 0.625, 0.7786, 0.624, 0.7786, 0.624, 0.75, 0.3464, 0.5286, 0.3464, 0.5, 0.375, 0.5286, 0.625, 0.5286, 0.624, 0.5286, 0.624, 0.5, 0.1536, 0.5286, 0.1536, 0.7214, 0.125, 0.7214, 0.125, 0.5286, 0.376, 0.0, 0.624, 0.0, 0.624, 0.02857, 0.376, 0.02857, 0.625, 0.02857, 0.625, 0.2214, 0.624, 0.2214, 0.624, 0.02857, 0.624, 0.2786, 0.376, 0.2786, 0.376, 0.2214, 0.624, 0.2214, 0.3464, 0.5286, 0.1536, 0.5286, 0.1536, 0.5, 0.3464, 0.5, 0.625, 0.2786, 0.625, 0.4714, 0.624, 0.4714, 0.624, 0.2786, 0.624, 0.5286, 0.376, 0.5286, 0.376, 0.4714, 0.624, 0.4714, 0.3464, 0.7214, 0.3464, 0.5286, 0.376, 0.5286, 0.376, 0.7214, 0.6536, 0.5286, 0.6536, 0.7214, 0.624, 0.7214, 0.624, 0.5286, 0.624, 0.7786, 0.376, 0.7786, 0.376, 0.7214, 0.624, 0.7214, 0.1536, 0.7214, 0.3464, 0.7214, 0.3464, 0.75, 0.1536, 0.75, 0.625, 0.7786, 0.625, 0.9714, 0.624, 0.9714, 0.624, 0.7786, 0.1536, 0.5286, 0.3464, 0.5286, 0.3464, 0.7214, 0.1536, 0.7214])
me_cube_006.materials.append(mat_muted_structural_steel)
me_cube_006.update()
me_cylinder = bpy.data.meshes.new('Cylinder')
me_cylinder.from_pydata([(0.0, 0.025, -0.045), (0.0, 0.025, 0.045), (0.0125, 0.02165, -0.045), (0.0125, 0.02165, 0.045), (0.02165, 0.0125, -0.045), (0.02165, 0.0125, 0.045), (0.025, 0.0, -0.045), (0.025, 0.0, 0.045), (0.02165, -0.0125, -0.045), (0.02165, -0.0125, 0.045), (0.0125, -0.02165, -0.045), (0.0125, -0.02165, 0.045), (0.0, -0.025, -0.045), (0.0, -0.025, 0.045), (-0.0125, -0.02165, -0.045), (-0.0125, -0.02165, 0.045), (-0.02165, -0.0125, -0.045), (-0.02165, -0.0125, 0.045), (-0.025, 0.0, -0.045), (-0.025, 0.0, 0.045), (-0.02165, 0.0125, -0.045), (-0.02165, 0.0125, 0.045), (-0.0125, 0.02165, -0.045), (-0.0125, 0.02165, 0.045)], [], [(0, 1, 3, 2), (2, 3, 5, 4), (4, 5, 7, 6), (6, 7, 9, 8), (8, 9, 11, 10), (10, 11, 13, 12), (12, 13, 15, 14), (14, 15, 17, 16), (16, 17, 19, 18), (18, 19, 21, 20), (3, 1, 23, 21, 19, 17, 15, 13, 11, 9, 7, 5), (20, 21, 23, 22), (22, 23, 1, 0), (0, 2, 4, 6, 8, 10, 12, 14, 16, 18, 20, 22)])
_uv = me_cylinder.uv_layers.new(name='UVMap')
_uv.uv.foreach_set('vector', [1.0, 0.5, 1.0, 1.0, 0.9167, 1.0, 0.9167, 0.5, 0.9167, 0.5, 0.9167, 1.0, 0.8333, 1.0, 0.8333, 0.5, 0.8333, 0.5, 0.8333, 1.0, 0.75, 1.0, 0.75, 0.5, 0.75, 0.5, 0.75, 1.0, 0.6667, 1.0, 0.6667, 0.5, 0.6667, 0.5, 0.6667, 1.0, 0.5833, 1.0, 0.5833, 0.5, 0.5833, 0.5, 0.5833, 1.0, 0.5, 1.0, 0.5, 0.5, 0.5, 0.5, 0.5, 1.0, 0.4167, 1.0, 0.4167, 0.5, 0.4167, 0.5, 0.4167, 1.0, 0.3333, 1.0, 0.3333, 0.5, 0.3333, 0.5, 0.3333, 1.0, 0.25, 1.0, 0.25, 0.5, 0.25, 0.5, 0.25, 1.0, 0.1667, 1.0, 0.1667, 0.5, 0.37, 0.4578, 0.25, 0.49, 0.13, 0.4578, 0.04215, 0.37, 0.01, 0.25, 0.04215, 0.13, 0.13, 0.04215, 0.25, 0.01, 0.37, 0.04215, 0.4578, 0.13, 0.49, 0.25, 0.4578, 0.37, 0.1667, 0.5, 0.1667, 1.0, 0.08333, 1.0, 0.08333, 0.5, 0.08333, 0.5, 0.08333, 1.0, 7.451e-08, 1.0, 7.451e-08, 0.5, 0.75, 0.49, 0.87, 0.4578, 0.9578, 0.37, 0.99, 0.25, 0.9578, 0.13, 0.87, 0.04215, 0.75, 0.01, 0.63, 0.04215, 0.5422, 0.13, 0.51, 0.25, 0.5422, 0.37, 0.63, 0.4578])
me_cylinder.materials.append(mat_dark_handle_and_feet)
me_cylinder.update()
me_cylinder_001 = bpy.data.meshes.new('Cylinder.001')
me_cylinder_001.from_pydata([(0.0, 0.025, -0.045), (0.0, 0.025, 0.045), (0.0125, 0.02165, -0.045), (0.0125, 0.02165, 0.045), (0.02165, 0.0125, -0.045), (0.02165, 0.0125, 0.045), (0.025, 0.0, -0.045), (0.025, 0.0, 0.045), (0.02165, -0.0125, -0.045), (0.02165, -0.0125, 0.045), (0.0125, -0.02165, -0.045), (0.0125, -0.02165, 0.045), (0.0, -0.025, -0.045), (0.0, -0.025, 0.045), (-0.0125, -0.02165, -0.045), (-0.0125, -0.02165, 0.045), (-0.02165, -0.0125, -0.045), (-0.02165, -0.0125, 0.045), (-0.025, 0.0, -0.045), (-0.025, 0.0, 0.045), (-0.02165, 0.0125, -0.045), (-0.02165, 0.0125, 0.045), (-0.0125, 0.02165, -0.045), (-0.0125, 0.02165, 0.045)], [], [(0, 1, 3, 2), (2, 3, 5, 4), (4, 5, 7, 6), (6, 7, 9, 8), (8, 9, 11, 10), (10, 11, 13, 12), (12, 13, 15, 14), (14, 15, 17, 16), (16, 17, 19, 18), (18, 19, 21, 20), (3, 1, 23, 21, 19, 17, 15, 13, 11, 9, 7, 5), (20, 21, 23, 22), (22, 23, 1, 0), (0, 2, 4, 6, 8, 10, 12, 14, 16, 18, 20, 22)])
_uv = me_cylinder_001.uv_layers.new(name='UVMap')
_uv.uv.foreach_set('vector', [1.0, 0.5, 1.0, 1.0, 0.9167, 1.0, 0.9167, 0.5, 0.9167, 0.5, 0.9167, 1.0, 0.8333, 1.0, 0.8333, 0.5, 0.8333, 0.5, 0.8333, 1.0, 0.75, 1.0, 0.75, 0.5, 0.75, 0.5, 0.75, 1.0, 0.6667, 1.0, 0.6667, 0.5, 0.6667, 0.5, 0.6667, 1.0, 0.5833, 1.0, 0.5833, 0.5, 0.5833, 0.5, 0.5833, 1.0, 0.5, 1.0, 0.5, 0.5, 0.5, 0.5, 0.5, 1.0, 0.4167, 1.0, 0.4167, 0.5, 0.4167, 0.5, 0.4167, 1.0, 0.3333, 1.0, 0.3333, 0.5, 0.3333, 0.5, 0.3333, 1.0, 0.25, 1.0, 0.25, 0.5, 0.25, 0.5, 0.25, 1.0, 0.1667, 1.0, 0.1667, 0.5, 0.37, 0.4578, 0.25, 0.49, 0.13, 0.4578, 0.04215, 0.37, 0.01, 0.25, 0.04215, 0.13, 0.13, 0.04215, 0.25, 0.01, 0.37, 0.04215, 0.4578, 0.13, 0.49, 0.25, 0.4578, 0.37, 0.1667, 0.5, 0.1667, 1.0, 0.08333, 1.0, 0.08333, 0.5, 0.08333, 0.5, 0.08333, 1.0, 7.451e-08, 1.0, 7.451e-08, 0.5, 0.75, 0.49, 0.87, 0.4578, 0.9578, 0.37, 0.99, 0.25, 0.9578, 0.13, 0.87, 0.04215, 0.75, 0.01, 0.63, 0.04215, 0.5422, 0.13, 0.51, 0.25, 0.5422, 0.37, 0.63, 0.4578])
me_cylinder_001.materials.append(mat_dark_handle_and_feet)
me_cylinder_001.update()
me_cube_007 = bpy.data.meshes.new('Cube.007')
me_cube_007.from_pydata([(-0.33, -0.13, -0.02), (-0.33, -0.135, -0.015), (-0.335, -0.13, -0.015), (-0.33, -0.135, 0.015), (-0.33, -0.13, 0.02), (-0.335, -0.13, 0.015), (-0.33, 0.13, -0.02), (-0.335, 0.13, -0.015), (-0.33, 0.135, -0.015), (-0.33, 0.13, 0.02), (-0.33, 0.135, 0.015), (-0.335, 0.13, 0.015), (0.33, -0.13, -0.02), (0.335, -0.13, -0.015), (0.33, -0.135, -0.015), (0.33, -0.13, 0.02), (0.33, -0.135, 0.015), (0.335, -0.13, 0.015), (0.33, 0.13, -0.02), (0.33, 0.135, -0.015), (0.335, 0.13, -0.015), (0.33, 0.13, 0.02), (0.335, 0.13, 0.015), (0.33, 0.135, 0.015)], [], [(14, 16, 3, 1), (20, 22, 17, 13), (21, 9, 4, 15), (2, 5, 11, 7), (8, 10, 23, 19), (0, 1, 2), (3, 4, 5), (6, 7, 8), (9, 10, 11), (12, 13, 14), (15, 16, 17), (18, 19, 20), (21, 22, 23), (6, 0, 2, 7), (1, 3, 5, 2), (4, 9, 11, 5), (10, 8, 7, 11), (18, 6, 8, 19), (9, 21, 23, 10), (22, 20, 19, 23), (12, 18, 20, 13), (21, 15, 17, 22), (16, 14, 13, 17), (0, 12, 14, 1), (15, 4, 3, 16), (6, 18, 12, 0)])
_uv = me_cube_007.uv_layers.new(name='UVMap')
_uv.uv.foreach_set('vector', [0.4062, 0.7519, 0.5937, 0.7519, 0.5938, 0.9981, 0.4062, 0.9981, 0.4062, 0.5046, 0.5938, 0.5046, 0.5938, 0.7454, 0.4062, 0.7454, 0.6269, 0.5046, 0.8731, 0.5046, 0.8731, 0.7454, 0.6269, 0.7454, 0.4062, 0.00463, 0.5938, 0.00463, 0.5938, 0.2454, 0.4062, 0.2454, 0.4062, 0.2519, 0.5937, 0.2519, 0.5938, 0.4981, 0.4062, 0.4981, 0.1269, 0.7454, 0.1269, 0.75, 0.125, 0.7454, 0.5938, 0.9981, 0.625, 0.9981, 0.5938, 1.0, 0.1269, 0.5046, 0.125, 0.5046, 0.1269, 0.5, 0.625, 0.2519, 0.5937, 0.2519, 0.5938, 0.25, 0.3731, 0.7454, 0.375, 0.7454, 0.3731, 0.75, 0.625, 0.7519, 0.5937, 0.7519, 0.5938, 0.75, 0.3731, 0.5046, 0.3731, 0.5, 0.375, 0.5046, 0.625, 0.5046, 0.5938, 0.5046, 0.5938, 0.5, 0.1269, 0.5046, 0.1269, 0.7454, 0.125, 0.7454, 0.125, 0.5046, 0.4062, 0.0, 0.5938, 0.0, 0.5938, 0.00463, 0.4062, 0.00463, 0.625, 0.00463, 0.625, 0.2454, 0.5938, 0.2454, 0.5938, 0.00463, 0.5937, 0.2519, 0.4062, 0.2519, 0.4062, 0.2454, 0.5938, 0.2454, 0.3731, 0.5046, 0.1269, 0.5046, 0.1269, 0.5, 0.3731, 0.5, 0.625, 0.2519, 0.625, 0.4981, 0.5938, 0.4981, 0.5937, 0.2519, 0.5938, 0.5046, 0.4062, 0.5046, 0.4062, 0.4981, 0.5938, 0.4981, 0.3731, 0.7454, 0.3731, 0.5046, 0.4062, 0.5046, 0.4062, 0.7454, 0.6269, 0.5046, 0.6269, 0.7454, 0.5938, 0.7454, 0.5938, 0.5046, 0.5937, 0.7519, 0.4062, 0.7519, 0.4062, 0.7454, 0.5938, 0.7454, 0.1269, 0.7454, 0.3731, 0.7454, 0.3731, 0.75, 0.1269, 0.75, 0.625, 0.7519, 0.625, 0.9981, 0.5938, 0.9981, 0.5937, 0.7519, 0.1269, 0.5046, 0.3731, 0.5046, 0.3731, 0.7454, 0.1269, 0.7454])
me_cube_007.materials.append(mat_muted_structural_steel)
me_cube_007.update()

# ---- objects
ob_continuous_tapered_ironing_deck = bpy.data.objects.new('Continuous tapered ironing deck', me_continuous_tapered_ironing_deck)
ob_thin_fixed_cloth_cover = bpy.data.objects.new('Thin fixed cloth cover', me_thin_fixed_cloth_cover)
ob_iron_sole_plate = bpy.data.objects.new('Iron sole plate', me_iron_sole_plate)
ob_tapered_iron_shell = bpy.data.objects.new('Tapered iron shell', me_tapered_iron_shell)
ob_iron_handle_with_true_through_opening = bpy.data.objects.new('Iron handle with true through opening', me_iron_handle_with_true_through_opening)
ob_crosswise_ground_bar__0_35 = bpy.data.objects.new('Crosswise ground bar -0.35', me_cube_001)
ob_crosswise_ground_bar_0_35 = bpy.data.objects.new('Crosswise ground bar 0.35', me_cube_002)
ob_fixed_crossed_leg_a__0_10 = bpy.data.objects.new('Fixed crossed leg A -0.10', me_cube_003)
ob_fixed_crossed_leg_b__0_10 = bpy.data.objects.new('Fixed crossed leg B -0.10', me_cube_004)
ob_fixed_crossed_leg_a_0_10 = bpy.data.objects.new('Fixed crossed leg A 0.10', me_cube_005)
ob_fixed_crossed_leg_b_0_10 = bpy.data.objects.new('Fixed crossed leg B 0.10', me_cube_006)
ob_fixed_crossed_leg_pin__0_10 = bpy.data.objects.new('Fixed crossed-leg pin -0.10', me_cylinder)
ob_fixed_crossed_leg_pin_0_10 = bpy.data.objects.new('Fixed crossed-leg pin 0.10', me_cylinder_001)
ob_underboard_bearing_frame = bpy.data.objects.new('Underboard bearing frame', me_cube_007)
ob_key = bpy.data.objects.new('Key', light_area)
ob_fill = bpy.data.objects.new('Fill', light_area_001)
ob_rear_fill = bpy.data.objects.new('Rear fill', light_area_002)
ob_camera = bpy.data.objects.new('Camera', cam_camera_001)

# ---- transforms, parenting, visibility, modifiers, constraints
ob_continuous_tapered_ironing_deck.location = (0.0, 0.0, 0.0)
ob_thin_fixed_cloth_cover.location = (0.0, 0.0, 0.0)
ob_iron_sole_plate.location = (0.0, 0.0, 0.0)
ob_tapered_iron_shell.location = (0.0, 0.0, 0.0)
ob_iron_handle_with_true_through_opening.location = (0.0, 0.0, 0.0)
ob_crosswise_ground_bar__0_35.location = (-0.35, 0.0, 0.025)
ob_crosswise_ground_bar_0_35.location = (0.35, 0.0, 0.025)
ob_fixed_crossed_leg_a__0_10.location = (-0.035, -0.125, 0.4375)
ob_fixed_crossed_leg_b__0_10.location = (0.035, -0.085, 0.4375)
ob_fixed_crossed_leg_a_0_10.location = (-0.035, 0.085, 0.4375)
ob_fixed_crossed_leg_b_0_10.location = (0.035, 0.125, 0.4375)
ob_fixed_crossed_leg_pin__0_10.location = (0.0, -0.105, 0.4822)
ob_fixed_crossed_leg_pin__0_10.rotation_euler = (1.571, 0.0, 0.0)
ob_fixed_crossed_leg_pin_0_10.location = (0.0, 0.105, 0.4822)
ob_fixed_crossed_leg_pin_0_10.rotation_euler = (1.571, 0.0, 0.0)
ob_underboard_bearing_frame.location = (0.0, 0.0, 0.835)
ob_key.location = (-3.0, -4.0, 6.0)
ob_key.rotation_euler = (0.7405, -2.243e-08, -0.6435)
ob_fill.location = (4.0, -1.0, 3.0)
ob_fill.rotation_euler = (1.031, -3.901e-08, 1.326)
ob_rear_fill.location = (-3.0, 4.0, 5.0)
ob_rear_fill.rotation_euler = (0.8413, -1.721e-08, -2.498)
ob_camera.location = (1.656, -2.24, 1.432)
ob_camera.rotation_euler = (1.228, -1.126e-09, 0.6288)

# ---- collection membership
scene.collection.objects.link(ob_continuous_tapered_ironing_deck)
scene.collection.objects.link(ob_thin_fixed_cloth_cover)
scene.collection.objects.link(ob_iron_sole_plate)
scene.collection.objects.link(ob_tapered_iron_shell)
scene.collection.objects.link(ob_iron_handle_with_true_through_opening)
col_collection.objects.link(ob_crosswise_ground_bar__0_35)
col_collection.objects.link(ob_crosswise_ground_bar_0_35)
col_collection.objects.link(ob_fixed_crossed_leg_a__0_10)
col_collection.objects.link(ob_fixed_crossed_leg_b__0_10)
col_collection.objects.link(ob_fixed_crossed_leg_a_0_10)
col_collection.objects.link(ob_fixed_crossed_leg_b_0_10)
col_collection.objects.link(ob_fixed_crossed_leg_pin__0_10)
col_collection.objects.link(ob_fixed_crossed_leg_pin_0_10)
col_collection.objects.link(ob_underboard_bearing_frame)
col_collection.objects.link(ob_key)
col_collection.objects.link(ob_fill)
col_collection.objects.link(ob_rear_fill)
col_collection.objects.link(ob_camera)

# ---- scene / render settings (as saved in the file)
scene.camera = ob_camera
scene.frame_start = 1; scene.frame_end = 250; scene.frame_set(1)
scene.render.engine = 'CYCLES'
scene.render.resolution_x = 512
scene.render.resolution_y = 512
scene.cycles.use_denoising = False
scene.cycles.samples = 128
bpy.context.view_layer.update()
